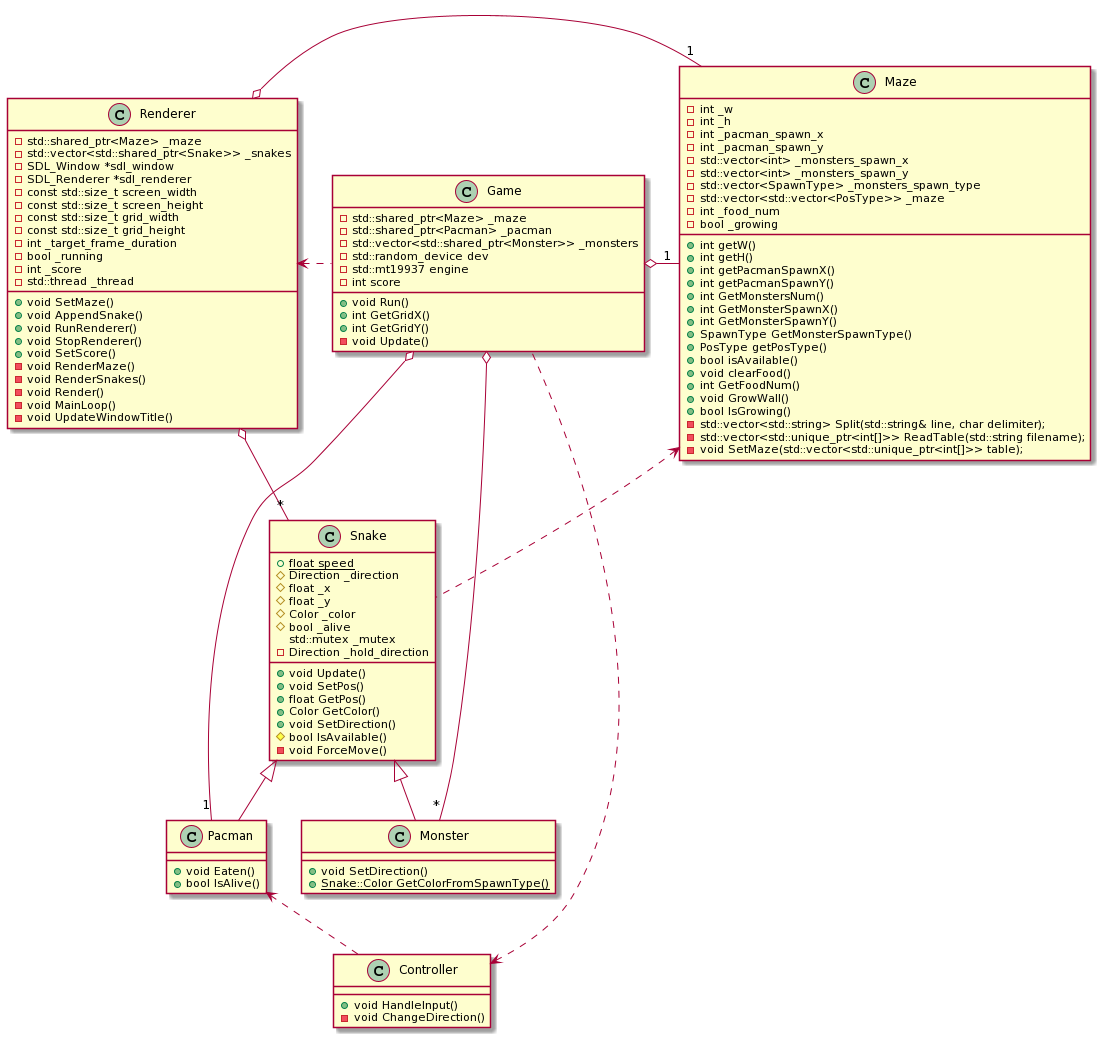

The diagram above was rendered by PlantUML. Its source (embedded in the PNG):
@startuml
' http://www.plantuml.com/plantuml/uml/ can be used to get a png file. 

class Snake
class Pacman
class Monster
class Game
class Maze
class Renderer
class Controller

Game : +void Run()
Game : +int GetGridX()
Game : +int GetGridY()
Game : -std::shared_ptr<Maze> _maze
Game : -std::shared_ptr<Pacman> _pacman
Game : -std::vector<std::shared_ptr<Monster>> _monsters
Game : -std::random_device dev
Game : -std::mt19937 engine
Game : -int score
Game : -void Update()
Game o- "1" Maze
Game o- "1" Pacman
Game o- "*" Monster

Maze : +int getW()
Maze : +int getH()
Maze : +int getPacmanSpawnX()
Maze : +int getPacmanSpawnY()
Maze : +int GetMonstersNum()
Maze : +int GetMonsterSpawnX()
Maze : +int GetMonsterSpawnY()
Maze : +SpawnType GetMonsterSpawnType()
Maze : +PosType getPosType()
Maze : +bool isAvailable()
Maze : +void clearFood()
Maze : +int GetFoodNum()
Maze : +void GrowWall()
Maze : +bool IsGrowing()
Maze : -std::vector<std::string> Split(std::string& line, char delimiter);
Maze : -std::vector<std::unique_ptr<int[]>> ReadTable(std::string filename);
Maze : -void SetMaze(std::vector<std::unique_ptr<int[]>> table);
Maze : -int _w
Maze : -int _h
Maze : -int _pacman_spawn_x
Maze : -int _pacman_spawn_y
Maze : -std::vector<int> _monsters_spawn_x
Maze : -std::vector<int> _monsters_spawn_y
Maze : -std::vector<SpawnType> _monsters_spawn_type
Maze : -std::vector<std::vector<PosType>> _maze
Maze : -int _food_num
Maze : -bool _growing
Maze <.. Snake

Snake : +void Update()
Snake : +void SetPos()
Snake : +float GetPos()
Snake : +Color GetColor()
Snake : +void SetDirection()
Snake : +{static} float speed
Snake : #bool IsAvailable()
Snake : #Direction _direction
Snake : #float _x
Snake : #float _y
Snake : #Color _color
Snake : #bool _alive
Snake : std::mutex _mutex
Snake : -void ForceMove()
Snake : -Direction _hold_direction
Snake <|-- Pacman
Snake <|-- Monster

Monster : +void SetDirection()
Monster : +{static} Snake::Color GetColorFromSpawnType()

Pacman : +void Eaten()
Pacman : +bool IsAlive()
Pacman <.. Controller

Renderer : +void SetMaze()
Renderer : +void AppendSnake()
Renderer : +void RunRenderer()
Renderer : +void StopRenderer()
Renderer : +void SetScore()
Renderer : -void RenderMaze()
Renderer : -void RenderSnakes()
Renderer : -void Render()
Renderer : -void MainLoop()
Renderer : -void UpdateWindowTitle()
Renderer : -std::shared_ptr<Maze> _maze
Renderer : -std::vector<std::shared_ptr<Snake>> _snakes
Renderer : -SDL_Window *sdl_window
Renderer : -SDL_Renderer *sdl_renderer
Renderer : -const std::size_t screen_width
Renderer : -const std::size_t screen_height
Renderer : -const std::size_t grid_width
Renderer : -const std::size_t grid_height
Renderer : -int _target_frame_duration
Renderer : -bool _running
Renderer : -int _score
Renderer : -std::thread _thread
Renderer o- "1" Maze
Renderer o- "*" Snake
Renderer <. Game

Controller : +void HandleInput()
Controller : -void ChangeDirection()
Controller <. Game
@enduml